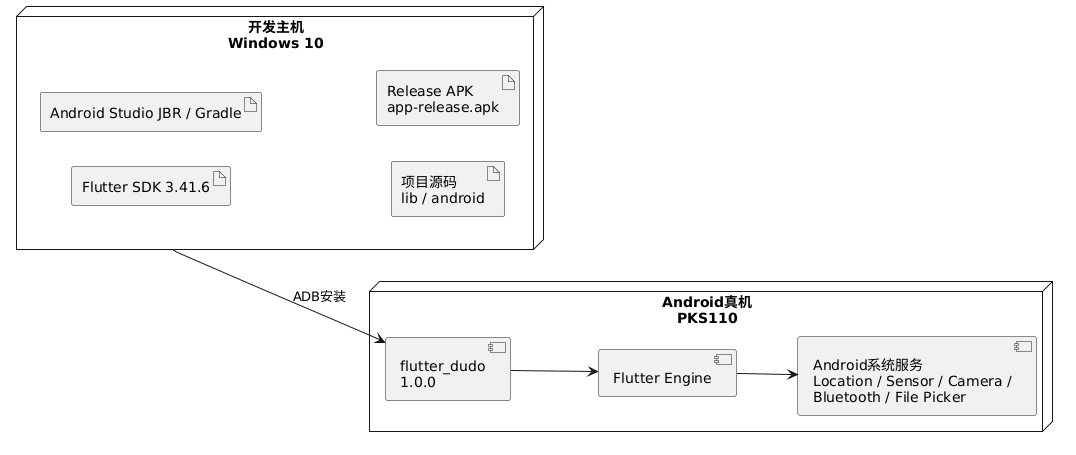

The diagram above was rendered by PlantUML. Its source (embedded in the PNG):
@startuml
left to right direction
node "开发主机\nWindows 10" as DevHost {
  artifact "Flutter SDK 3.41.6"
  artifact "Android Studio JBR / Gradle"
  artifact "项目源码\nlib / android"
  artifact "Release APK\napp-release.apk"
}
node "Android真机\nPKS110" as Phone {
  component "flutter_dudo\n1.0.0" as Apk
  component "Flutter Engine" as Engine
  component "Android系统服务\nLocation / Sensor / Camera /\nBluetooth / File Picker" as Services
}
DevHost --> Apk : ADB安装
Apk --> Engine
Engine --> Services
@enduml